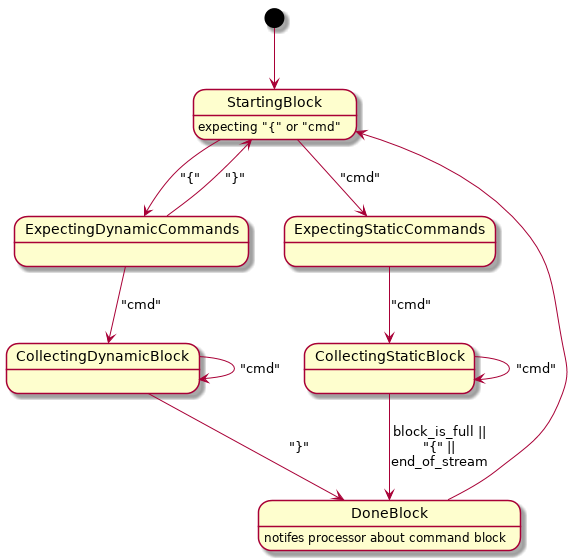

The diagram above was rendered by PlantUML. Its source (embedded in the PNG):
@startuml

[*] --> StartingBlock
StartingBlock : expecting "{" or "cmd"
StartingBlock --> ExpectingDynamicCommands : "{"
StartingBlock --> ExpectingStaticCommands : "cmd"
ExpectingDynamicCommands --> StartingBlock : "}"
ExpectingDynamicCommands --> CollectingDynamicBlock : "cmd"
CollectingDynamicBlock --> CollectingDynamicBlock : "cmd"
CollectingDynamicBlock --> DoneBlock : "}"

ExpectingStaticCommands --> CollectingStaticBlock : "cmd"
CollectingStaticBlock --> CollectingStaticBlock : "cmd"
CollectingStaticBlock --> DoneBlock : block_is_full ||\n"{" ||\nend_of_stream

DoneBlock : notifes processor about command block
DoneBlock --> StartingBlock

@enduml